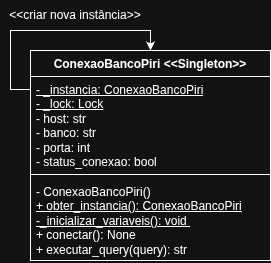

The diagram above was exported from draw.io. Its source (the exported page's mxGraphModel, read from the mxfile embedded in the PNG):
<mxGraphModel dx="459" dy="575" grid="1" gridSize="10" guides="1" tooltips="1" connect="1" arrows="1" fold="1" page="1" pageScale="1" pageWidth="827" pageHeight="1169" math="0" shadow="0">
  <root>
    <mxCell id="0" />
    <mxCell id="1" parent="0" />
    <mxCell id="JRZM9ghs3rhcp3WyUBli-1" parent="1" style="swimlane;fontStyle=1;align=center;verticalAlign=top;childLayout=stackLayout;horizontal=1;startSize=26;horizontalStack=0;resizeParent=1;resizeParentMax=0;resizeLast=0;collapsible=1;marginBottom=0;whiteSpace=wrap;html=1;" value="ConexaoBancoPiri &amp;lt;&amp;lt;Singleton&amp;gt;&amp;gt;" vertex="1">
      <mxGeometry height="210" width="240" x="130" y="240" as="geometry" />
    </mxCell>
    <mxCell id="JRZM9ghs3rhcp3WyUBli-2" edge="1" parent="JRZM9ghs3rhcp3WyUBli-1" source="JRZM9ghs3rhcp3WyUBli-3" style="edgeStyle=orthogonalEdgeStyle;rounded=0;orthogonalLoop=1;jettySize=auto;html=1;exitX=0;exitY=0.5;exitDx=0;exitDy=0;entryX=0.5;entryY=0;entryDx=0;entryDy=0;" target="JRZM9ghs3rhcp3WyUBli-1">
      <mxGeometry relative="1" as="geometry">
        <Array as="points">
          <mxPoint x="-20" y="39" />
          <mxPoint x="-20" y="-20" />
          <mxPoint x="120" y="-20" />
        </Array>
      </mxGeometry>
    </mxCell>
    <mxCell id="JRZM9ghs3rhcp3WyUBli-3" parent="JRZM9ghs3rhcp3WyUBli-1" style="text;strokeColor=none;fillColor=none;align=left;verticalAlign=top;spacingLeft=4;spacingRight=4;overflow=hidden;rotatable=0;points=[[0,0.5],[1,0.5]];portConstraint=eastwest;whiteSpace=wrap;html=1;" value="&lt;u&gt;- _instancia: ConexaoBancoPiri&lt;/u&gt;&lt;div&gt;&lt;u&gt;- _lock: Lock&lt;br&gt;&lt;/u&gt;&lt;div&gt;- host: str&lt;/div&gt;&lt;div&gt;- banco: str&lt;/div&gt;&lt;div&gt;- porta: int&lt;/div&gt;&lt;div&gt;- status_conexao: bool&lt;/div&gt;&lt;/div&gt;" vertex="1">
      <mxGeometry height="94" width="240" y="26" as="geometry" />
    </mxCell>
    <mxCell id="JRZM9ghs3rhcp3WyUBli-4" parent="JRZM9ghs3rhcp3WyUBli-1" style="line;strokeWidth=1;fillColor=none;align=left;verticalAlign=middle;spacingTop=-1;spacingLeft=3;spacingRight=3;rotatable=0;labelPosition=right;points=[];portConstraint=eastwest;strokeColor=inherit;" value="" vertex="1">
      <mxGeometry height="8" width="240" y="120" as="geometry" />
    </mxCell>
    <mxCell id="JRZM9ghs3rhcp3WyUBli-5" parent="JRZM9ghs3rhcp3WyUBli-1" style="text;strokeColor=none;fillColor=none;align=left;verticalAlign=top;spacingLeft=4;spacingRight=4;overflow=hidden;rotatable=0;points=[[0,0.5],[1,0.5]];portConstraint=eastwest;whiteSpace=wrap;html=1;" value="&lt;div&gt;- ConexaoBancoPiri()&lt;/div&gt;&lt;u&gt;+ obter_instancia(): ConexaoBancoPiri&lt;/u&gt;&lt;div&gt;&lt;u&gt;-_inicializar_variaveis(): void&amp;nbsp;&lt;/u&gt;&lt;/div&gt;&lt;div&gt;+ conectar(): None&lt;/div&gt;&lt;div&gt;+ executar_query(query): str&lt;/div&gt;" vertex="1">
      <mxGeometry height="82" width="240" y="128" as="geometry" />
    </mxCell>
    <mxCell id="JRZM9ghs3rhcp3WyUBli-6" parent="1" style="text;html=1;whiteSpace=wrap;strokeColor=none;fillColor=none;align=center;verticalAlign=middle;rounded=0;" value="&amp;lt;&amp;lt;criar nova instância&amp;gt;&amp;gt;" vertex="1">
      <mxGeometry height="30" width="150" x="100" y="190" as="geometry" />
    </mxCell>
  </root>
</mxGraphModel>